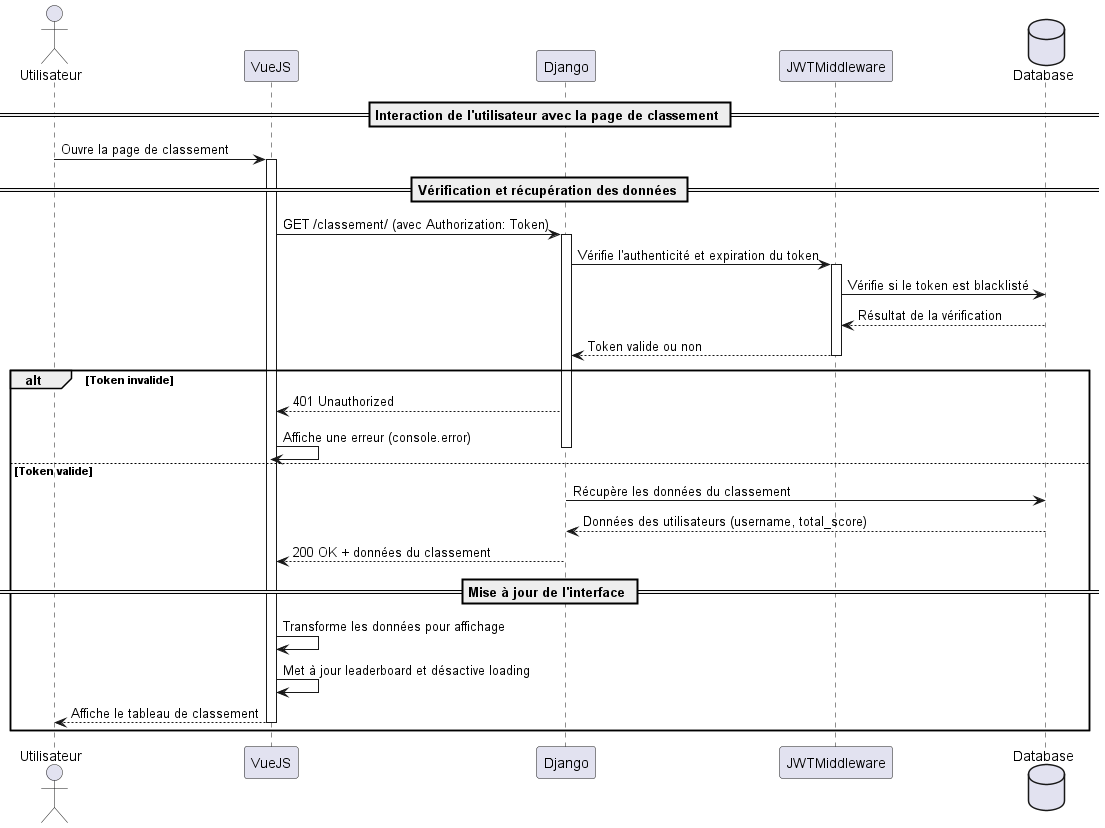

The diagram above was rendered by PlantUML. Its source (embedded in the PNG):
@startuml
actor Utilisateur as User
participant VueJS as FrontEnd
participant Django as BackEnd
participant JWTMiddleware
database Database as DB

== Interaction de l'utilisateur avec la page de classement ==
User -> FrontEnd: Ouvre la page de classement
activate FrontEnd

== Vérification et récupération des données ==
FrontEnd -> BackEnd: GET /classement/ (avec Authorization: Token)

activate BackEnd
BackEnd -> JWTMiddleware: Vérifie l'authenticité et expiration du token
activate JWTMiddleware
JWTMiddleware -> DB: Vérifie si le token est blacklisté
DB --> JWTMiddleware: Résultat de la vérification
JWTMiddleware --> BackEnd: Token valide ou non
deactivate JWTMiddleware

alt Token invalide
BackEnd --> FrontEnd: 401 Unauthorized
FrontEnd -> FrontEnd: Affiche une erreur (console.error)
deactivate BackEnd
else Token valide
BackEnd -> DB: Récupère les données du classement
DB --> BackEnd: Données des utilisateurs (username, total_score)
BackEnd --> FrontEnd: 200 OK + données du classement
deactivate BackEnd

== Mise à jour de l'interface ==
FrontEnd -> FrontEnd: Transforme les données pour affichage
FrontEnd -> FrontEnd: Met à jour leaderboard et désactive loading
FrontEnd --> User: Affiche le tableau de classement
deactivate FrontEnd
end
@enduml